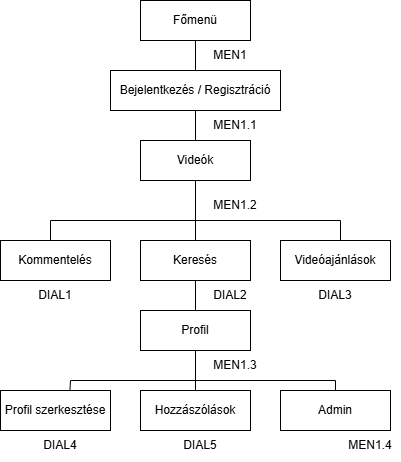

The diagram above was exported from draw.io. Its source (the exported page's mxGraphModel, read from the mxfile embedded in the PNG):
<mxGraphModel dx="1311" dy="517" grid="1" gridSize="10" guides="1" tooltips="1" connect="1" arrows="1" fold="1" page="1" pageScale="1" pageWidth="850" pageHeight="1100" math="0" shadow="0">
  <root>
    <mxCell id="0" />
    <mxCell id="1" parent="0" />
    <mxCell id="NyFRIbgavFm7Z-_ABHrc-1" value="Főmenü" style="rounded=0;whiteSpace=wrap;html=1;" parent="1" vertex="1">
      <mxGeometry x="300" width="110" height="40" as="geometry" />
    </mxCell>
    <mxCell id="NyFRIbgavFm7Z-_ABHrc-2" value="Bejelentkezés / Regisztráció" style="rounded=0;whiteSpace=wrap;html=1;" parent="1" vertex="1">
      <mxGeometry x="270" y="70" width="170" height="40" as="geometry" />
    </mxCell>
    <mxCell id="NyFRIbgavFm7Z-_ABHrc-3" value="Videók" style="rounded=0;whiteSpace=wrap;html=1;" parent="1" vertex="1">
      <mxGeometry x="300" y="140" width="110" height="40" as="geometry" />
    </mxCell>
    <mxCell id="NyFRIbgavFm7Z-_ABHrc-4" value="Keresés" style="rounded=0;whiteSpace=wrap;html=1;" parent="1" vertex="1">
      <mxGeometry x="300" y="240" width="110" height="40" as="geometry" />
    </mxCell>
    <mxCell id="NyFRIbgavFm7Z-_ABHrc-5" value="Kommentelés" style="rounded=0;whiteSpace=wrap;html=1;" parent="1" vertex="1">
      <mxGeometry x="160" y="240" width="110" height="40" as="geometry" />
    </mxCell>
    <mxCell id="NyFRIbgavFm7Z-_ABHrc-6" value="Videóajánlások" style="rounded=0;whiteSpace=wrap;html=1;" parent="1" vertex="1">
      <mxGeometry x="440" y="240" width="110" height="40" as="geometry" />
    </mxCell>
    <mxCell id="NyFRIbgavFm7Z-_ABHrc-7" value="Profil" style="rounded=0;whiteSpace=wrap;html=1;" parent="1" vertex="1">
      <mxGeometry x="300" y="310" width="110" height="40" as="geometry" />
    </mxCell>
    <mxCell id="NyFRIbgavFm7Z-_ABHrc-8" value="Admin" style="rounded=0;whiteSpace=wrap;html=1;" parent="1" vertex="1">
      <mxGeometry x="440" y="390" width="110" height="40" as="geometry" />
    </mxCell>
    <mxCell id="NyFRIbgavFm7Z-_ABHrc-9" value="Hozzászólások" style="rounded=0;whiteSpace=wrap;html=1;" parent="1" vertex="1">
      <mxGeometry x="300" y="390" width="110" height="40" as="geometry" />
    </mxCell>
    <mxCell id="NyFRIbgavFm7Z-_ABHrc-10" value="Profil szerkesztése" style="rounded=0;whiteSpace=wrap;html=1;" parent="1" vertex="1">
      <mxGeometry x="160" y="390" width="110" height="40" as="geometry" />
    </mxCell>
    <mxCell id="NyFRIbgavFm7Z-_ABHrc-11" value="" style="endArrow=none;html=1;rounded=0;entryX=0.5;entryY=1;entryDx=0;entryDy=0;exitX=0.5;exitY=0;exitDx=0;exitDy=0;" parent="1" source="NyFRIbgavFm7Z-_ABHrc-2" target="NyFRIbgavFm7Z-_ABHrc-1" edge="1">
      <mxGeometry width="50" height="50" relative="1" as="geometry">
        <mxPoint x="400" y="210" as="sourcePoint" />
        <mxPoint x="450" y="160" as="targetPoint" />
      </mxGeometry>
    </mxCell>
    <mxCell id="NyFRIbgavFm7Z-_ABHrc-12" value="" style="endArrow=none;html=1;rounded=0;entryX=0.5;entryY=1;entryDx=0;entryDy=0;exitX=0.5;exitY=0;exitDx=0;exitDy=0;" parent="1" source="NyFRIbgavFm7Z-_ABHrc-3" target="NyFRIbgavFm7Z-_ABHrc-2" edge="1">
      <mxGeometry width="50" height="50" relative="1" as="geometry">
        <mxPoint x="400" y="210" as="sourcePoint" />
        <mxPoint x="450" y="160" as="targetPoint" />
      </mxGeometry>
    </mxCell>
    <mxCell id="NyFRIbgavFm7Z-_ABHrc-13" value="" style="endArrow=none;html=1;rounded=0;entryX=0.5;entryY=1;entryDx=0;entryDy=0;exitX=0.5;exitY=0;exitDx=0;exitDy=0;" parent="1" source="NyFRIbgavFm7Z-_ABHrc-4" target="NyFRIbgavFm7Z-_ABHrc-3" edge="1">
      <mxGeometry width="50" height="50" relative="1" as="geometry">
        <mxPoint x="400" y="210" as="sourcePoint" />
        <mxPoint x="450" y="160" as="targetPoint" />
      </mxGeometry>
    </mxCell>
    <mxCell id="NyFRIbgavFm7Z-_ABHrc-14" value="" style="endArrow=none;html=1;rounded=0;" parent="1" edge="1">
      <mxGeometry width="50" height="50" relative="1" as="geometry">
        <mxPoint x="210" y="240" as="sourcePoint" />
        <mxPoint x="500" y="240" as="targetPoint" />
        <Array as="points">
          <mxPoint x="210" y="220" />
          <mxPoint x="500" y="220" />
        </Array>
      </mxGeometry>
    </mxCell>
    <mxCell id="NyFRIbgavFm7Z-_ABHrc-15" value="" style="endArrow=none;html=1;rounded=0;entryX=0.5;entryY=0;entryDx=0;entryDy=0;exitX=0.5;exitY=1;exitDx=0;exitDy=0;" parent="1" source="NyFRIbgavFm7Z-_ABHrc-4" target="NyFRIbgavFm7Z-_ABHrc-7" edge="1">
      <mxGeometry width="50" height="50" relative="1" as="geometry">
        <mxPoint x="400" y="210" as="sourcePoint" />
        <mxPoint x="450" y="160" as="targetPoint" />
      </mxGeometry>
    </mxCell>
    <mxCell id="NyFRIbgavFm7Z-_ABHrc-16" value="" style="endArrow=none;html=1;rounded=0;exitX=0.5;exitY=0;exitDx=0;exitDy=0;entryX=0.5;entryY=1;entryDx=0;entryDy=0;" parent="1" source="NyFRIbgavFm7Z-_ABHrc-9" target="NyFRIbgavFm7Z-_ABHrc-7" edge="1">
      <mxGeometry width="50" height="50" relative="1" as="geometry">
        <mxPoint x="400" y="300" as="sourcePoint" />
        <mxPoint x="450" y="250" as="targetPoint" />
      </mxGeometry>
    </mxCell>
    <mxCell id="NyFRIbgavFm7Z-_ABHrc-17" value="" style="endArrow=none;html=1;rounded=0;entryX=0.5;entryY=0;entryDx=0;entryDy=0;exitX=0.631;exitY=0.013;exitDx=0;exitDy=0;exitPerimeter=0;" parent="1" source="NyFRIbgavFm7Z-_ABHrc-10" target="NyFRIbgavFm7Z-_ABHrc-8" edge="1">
      <mxGeometry width="50" height="50" relative="1" as="geometry">
        <mxPoint x="215" y="380" as="sourcePoint" />
        <mxPoint x="450" y="330" as="targetPoint" />
        <Array as="points">
          <mxPoint x="230" y="380" />
          <mxPoint x="495" y="380" />
        </Array>
      </mxGeometry>
    </mxCell>
    <mxCell id="NyFRIbgavFm7Z-_ABHrc-23" value="MEN1" style="text;html=1;strokeColor=none;fillColor=none;align=center;verticalAlign=middle;whiteSpace=wrap;rounded=0;" parent="1" vertex="1">
      <mxGeometry x="360" y="40" width="60" height="30" as="geometry" />
    </mxCell>
    <mxCell id="NyFRIbgavFm7Z-_ABHrc-24" value="MEN1.1" style="text;html=1;strokeColor=none;fillColor=none;align=center;verticalAlign=middle;whiteSpace=wrap;rounded=0;" parent="1" vertex="1">
      <mxGeometry x="365" y="110" width="60" height="30" as="geometry" />
    </mxCell>
    <mxCell id="Q7tYx65zC8gZtwdc8Tgd-1" value="MEN1.2" style="text;html=1;strokeColor=none;fillColor=none;align=center;verticalAlign=middle;whiteSpace=wrap;rounded=0;" vertex="1" parent="1">
      <mxGeometry x="365" y="190" width="60" height="30" as="geometry" />
    </mxCell>
    <mxCell id="Q7tYx65zC8gZtwdc8Tgd-2" value="DIAL1" style="text;html=1;strokeColor=none;fillColor=none;align=center;verticalAlign=middle;whiteSpace=wrap;rounded=0;" vertex="1" parent="1">
      <mxGeometry x="185" y="280" width="60" height="30" as="geometry" />
    </mxCell>
    <mxCell id="Q7tYx65zC8gZtwdc8Tgd-3" value="DIAL2" style="text;html=1;strokeColor=none;fillColor=none;align=center;verticalAlign=middle;whiteSpace=wrap;rounded=0;" vertex="1" parent="1">
      <mxGeometry x="360" y="280" width="60" height="30" as="geometry" />
    </mxCell>
    <mxCell id="Q7tYx65zC8gZtwdc8Tgd-4" value="DIAL3" style="text;html=1;strokeColor=none;fillColor=none;align=center;verticalAlign=middle;whiteSpace=wrap;rounded=0;" vertex="1" parent="1">
      <mxGeometry x="465" y="280" width="60" height="30" as="geometry" />
    </mxCell>
    <mxCell id="Q7tYx65zC8gZtwdc8Tgd-5" value="MEN1.3" style="text;html=1;strokeColor=none;fillColor=none;align=center;verticalAlign=middle;whiteSpace=wrap;rounded=0;" vertex="1" parent="1">
      <mxGeometry x="365" y="350" width="60" height="30" as="geometry" />
    </mxCell>
    <mxCell id="Q7tYx65zC8gZtwdc8Tgd-6" value="MEN1.4" style="text;html=1;strokeColor=none;fillColor=none;align=center;verticalAlign=middle;whiteSpace=wrap;rounded=0;" vertex="1" parent="1">
      <mxGeometry x="500" y="430" width="60" height="30" as="geometry" />
    </mxCell>
    <mxCell id="Q7tYx65zC8gZtwdc8Tgd-7" value="DIAL4" style="text;html=1;strokeColor=none;fillColor=none;align=center;verticalAlign=middle;whiteSpace=wrap;rounded=0;" vertex="1" parent="1">
      <mxGeometry x="190" y="430" width="60" height="30" as="geometry" />
    </mxCell>
    <mxCell id="Q7tYx65zC8gZtwdc8Tgd-8" value="DIAL5" style="text;html=1;strokeColor=none;fillColor=none;align=center;verticalAlign=middle;whiteSpace=wrap;rounded=0;" vertex="1" parent="1">
      <mxGeometry x="330" y="430" width="60" height="30" as="geometry" />
    </mxCell>
  </root>
</mxGraphModel>